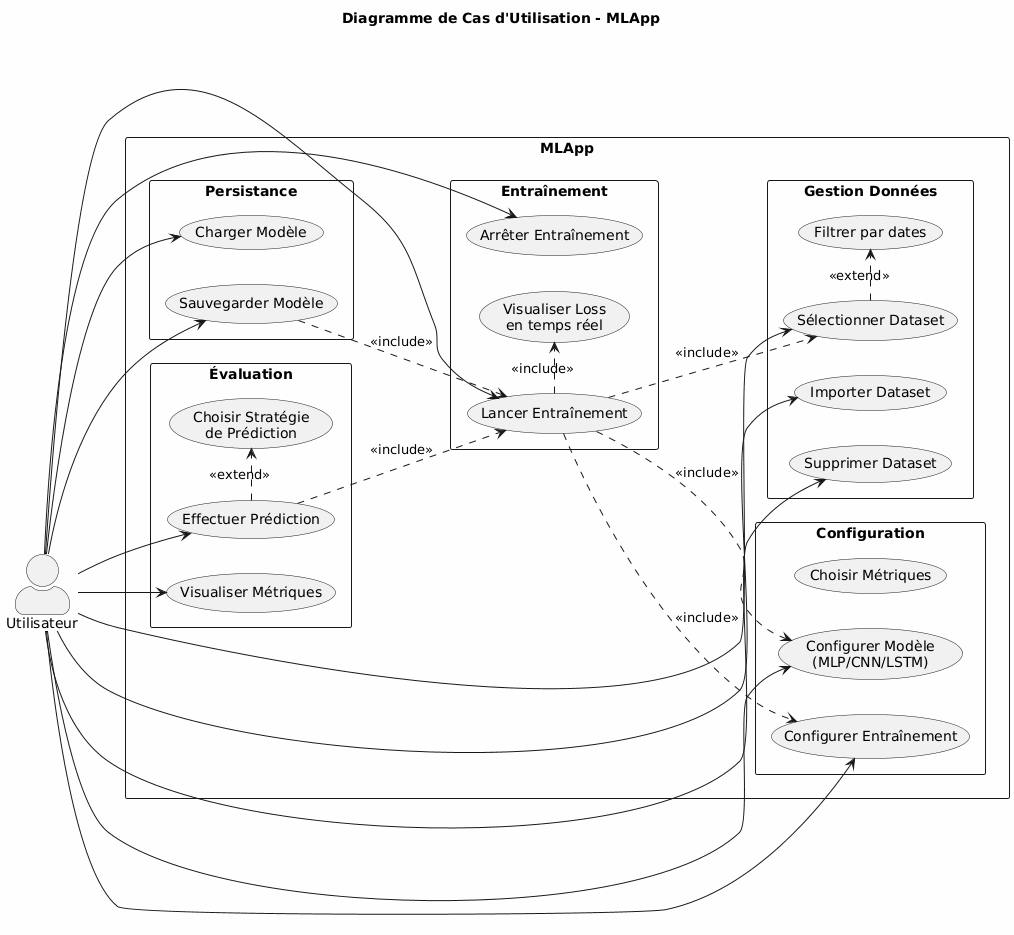

The diagram above was rendered by PlantUML. Its source (embedded in the PNG):
@startuml
left to right direction
skinparam packageStyle rectangle
skinparam actorStyle awesome
skinparam backgroundColor #FEFEFE

title Diagramme de Cas d'Utilisation - MLApp

actor Utilisateur as U

rectangle "MLApp" {
  package "Gestion Données" {
    usecase "Importer Dataset" as UC1
    usecase "Sélectionner Dataset" as UC2
    usecase "Supprimer Dataset" as UC11
    usecase "Filtrer par dates" as UC12
  }
  
  package "Configuration" {
    usecase "Configurer Modèle\n(MLP/CNN/LSTM)" as UC3
    usecase "Configurer Entraînement" as UC4
    usecase "Choisir Métriques" as UC13
  }
  
  package "Entraînement" {
    usecase "Lancer Entraînement" as UC5
    usecase "Arrêter Entraînement" as UC6
    usecase "Visualiser Loss\nen temps réel" as UC7
  }
  
  package "Évaluation" {
    usecase "Visualiser Métriques" as UC8
    usecase "Effectuer Prédiction" as UC9
    usecase "Choisir Stratégie\nde Prédiction" as UC14
  }
  
  package "Persistance" {
    usecase "Sauvegarder Modèle" as UC10
    usecase "Charger Modèle" as UC15
  }
}

U --> UC1
U --> UC2
U --> UC3
U --> UC4
U --> UC5
U --> UC6
U --> UC8
U --> UC9
U --> UC10
U --> UC11
U --> UC15

UC5 ..> UC2 : <<include>>
UC5 ..> UC3 : <<include>>
UC5 ..> UC4 : <<include>>
UC5 .> UC7 : <<include>>
UC9 ..> UC5 : <<include>>
UC9 .> UC14 : <<extend>>
UC10 ..> UC5 : <<include>>
UC2 .> UC12 : <<extend>>
@enduml